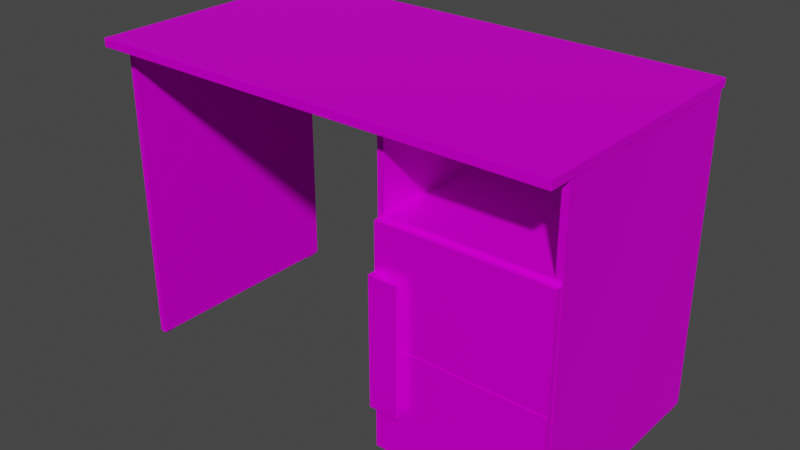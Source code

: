 # Source: bedroom_desk.blend  (saved by Blender 3.6.11; exported with 4.5.12 LTS)
import bpy
from mathutils import Matrix  # noqa: F401  (used for matrix-valued properties, if any)

bpy.ops.wm.read_factory_settings(use_empty=True)
scene = bpy.context.scene
scene.name = 'Scene'

# ---- collections
col_collection = bpy.data.collections.new('Collection'); scene.collection.children.link(col_collection)

# ---- images (referenced by path relative to the original .blend; pixels are not part of the script)
import os
ASSET_DIR = os.environ.get("B2B_ASSET_DIR", "")  # directory of the original .blend (textures are referenced by path, not embedded)
HERE = os.path.dirname(os.path.abspath(__file__))  # packed textures are extracted next to this script under _unpacked/

def load_image(name, relpath, width, height, colorspace="sRGB"):
    """Load a texture the original file referenced (path relative to the .blend, or extracted next to this script)."""
    p = next((c for c in (os.path.join(HERE, relpath), os.path.join(ASSET_DIR, relpath)) if relpath and os.path.exists(c)), "")
    if p:
        img = bpy.data.images.load(p, check_existing=True)
        img.name = name
    else:  # same state as the original file: an image datablock whose file is absent (Cycles renders it pink)
        img = bpy.data.images.new(name, width, height)
        img.source = "FILE"
        img.filepath = "//" + (relpath or name)
    img.colorspace_settings.name = colorspace
    return img
img_bedroom_desk_metallic_png = load_image('bedroom_desk_Metallic.png', 'textures/1k/bedroom_desk_Metallic.png', 1024, 1024, 'sRGB')
img_bedroom_desk_roughness_png = load_image('bedroom_desk_Roughness.png', 'textures/1k/bedroom_desk_Roughness.png', 1024, 1024, 'sRGB')
img_bedroom_desk_mixed_ao_png = load_image('bedroom_desk_Mixed_AO.png', 'textures/1k/bedroom_desk_Mixed_AO.png', 1024, 1024, 'sRGB')
img_bedroom_desk_base_color_png = load_image('bedroom_desk_Base_Color.png', 'textures/1k/bedroom_desk_Base_Color.png', 1024, 1024, 'sRGB')

# ---- materials (node trees are filled in below, after node groups)
mat_bedroom_desk = bpy.data.materials.new('bedroom_desk')
mat_bedroom_desk.use_transparent_shadow = False
mat_bedroom_desk.roughness = 0.25

# ---- material node trees
mat_bedroom_desk.use_nodes = True; mat_bedroom_desk.node_tree.nodes.clear()
_N = mat_bedroom_desk.node_tree.nodes; _L = mat_bedroom_desk.node_tree.links
n0 = _N.new('ShaderNodeOutputMaterial'); n0.name = 'Material Output'; n0.location = (300, 300)
n1 = _N.new('ShaderNodeBsdfPrincipled'); n1.name = 'Principled BSDF'; n1.location = (10, 300)
n1.distribution = 'GGX'
n1.subsurface_method = 'BURLEY'
n1.inputs[3].default_value = 1.45
n1.inputs[13].default_value = 0.0
n1.inputs[20].default_value = 0.0
n1.inputs[27].default_value = (0.0, 0.0, 0.0, 1.0)
n1.inputs[28].default_value = 1.0
n2 = _N.new('ShaderNodeTexImage'); n2.name = 'Image Texture.002'; n2.location = (-486, 152)
n2.image = img_bedroom_desk_metallic_png
n3 = _N.new('ShaderNodeTexImage'); n3.name = 'Image Texture.003'; n3.location = (-509, -151)
n3.image = img_bedroom_desk_roughness_png
n4 = _N.new('ShaderNodeTexImage'); n4.name = 'Image Texture'; n4.location = (-646, 729)
n4.image = img_bedroom_desk_mixed_ao_png
n5 = _N.new('ShaderNodeTexImage'); n5.name = 'Image Texture.001'; n5.location = (-600, 461)
n5.image = img_bedroom_desk_base_color_png
n6 = _N.new('ShaderNodeMix'); n6.name = 'Mix'; n6.location = (-252, 544)
n6.data_type = 'RGBA'
n6.blend_type = 'MULTIPLY'
_L.new(n1.outputs[0], n0.inputs[0])
_L.new(n4.outputs[0], n6.inputs[7])
_L.new(n5.outputs[0], n6.inputs[6])
_L.new(n6.outputs[2], n1.inputs[0])
_L.new(n2.outputs[0], n1.inputs[1])
_L.new(n3.outputs[0], n1.inputs[2])
n0.is_active_output = True

# ---- world
world_world = bpy.data.worlds.new('World'); scene.world = world_world
world_world.use_nodes = True; world_world.node_tree.nodes.clear()
_N = world_world.node_tree.nodes; _L = world_world.node_tree.links
n0 = _N.new('ShaderNodeOutputWorld'); n0.name = 'World Output'; n0.location = (300, 300)
n1 = _N.new('ShaderNodeBackground'); n1.name = 'Background'; n1.location = (10, 300)
n1.inputs[0].default_value = (0.05088, 0.05088, 0.05088, 1.0)
_L.new(n1.outputs[0], n0.inputs[0])
n0.is_active_output = True
world_world.color = (0.05088, 0.05088, 0.05088)
world_world.use_sun_shadow = False
world_world.sun_shadow_jitter_overblur = 0.0

# ---- meshes
me_plane_014 = bpy.data.meshes.new('Plane.014')
me_plane_014.from_pydata([(-0.5492, -0.0006388, 0.005), (-0.5492, -0.5306, 0.005), (-0.5492, -0.0006388, 0.73), (-0.5492, -0.5306, 0.73), (-0.5342, -0.0006388, 0.005), (-0.5342, -0.5306, 0.005), (-0.5342, -0.0006388, 0.73), (-0.5342, -0.5306, 0.73), (0.5331, -0.0006388, 0.005), (0.5331, -0.5306, 0.005), (0.5331, -0.0006388, 0.73), (0.5331, -0.5306, 0.73), (0.5481, -0.0006388, 0.005), (0.5481, -0.5306, 0.005), (0.5481, -0.0006388, 0.73), (0.5481, -0.5306, 0.73), (0.148, -0.0006388, 0.005), (0.148, -0.5306, 0.005), (0.148, -0.0006388, 0.73), (0.148, -0.5306, 0.73), (0.163, -0.0006388, 0.005), (0.163, -0.5306, 0.005), (0.163, -0.0006388, 0.73), (0.163, -0.5306, 0.73), (0.1631, -0.0005619, 0.5453), (0.1631, -0.5306, 0.5453), (0.5331, -0.0005619, 0.5453), (0.5331, -0.5306, 0.5453), (0.1631, -0.0005619, 0.5303), (0.1631, -0.5306, 0.5303), (0.5331, -0.0005619, 0.5303), (0.5331, -0.5306, 0.5303), (0.1525, -0.5466, 0.0222), (0.5475, -0.5466, 0.0222), (0.1525, -0.5466, 0.5372), (0.5475, -0.5466, 0.5372), (0.1525, -0.5316, 0.0222), (0.5475, -0.5316, 0.0222), (0.1525, -0.5316, 0.5372), (0.5475, -0.5316, 0.5372), (0.1525, -0.545, 0.2797), (0.5475, -0.545, 0.2797), (0.1525, -0.5316, 0.2797), (0.5475, -0.5316, 0.2797), (0.5475, -0.5466, 0.2817), (0.5475, -0.5316, 0.2817), (0.1525, -0.5466, 0.2817), (0.1525, -0.5316, 0.2817), (0.1525, -0.5466, 0.2775), (0.1525, -0.5316, 0.2775), (0.5475, -0.5466, 0.2775), (0.5475, -0.5316, 0.2775), (0.1631, -0.0005619, 0.02925), (0.1631, -0.5306, 0.02925), (0.5331, -0.0005619, 0.02925), (0.5331, -0.5306, 0.02925), (0.1631, -0.0005619, 0.01425), (0.1631, -0.5306, 0.01425), (0.5331, -0.0005619, 0.01425), (0.5331, -0.5306, 0.01425), (0.1528, -0.5466, 0.1305), (0.1756, -0.5466, 0.1305), (0.1528, -0.5466, 0.4305), (0.1756, -0.5466, 0.4305), (0.1756, -0.5487, 0.1305), (0.1896, -0.5601, 0.1305), (0.176, -0.5516, 0.1305), (0.1774, -0.5544, 0.1305), (0.1797, -0.5567, 0.1305), (0.1826, -0.5585, 0.1305), (0.1859, -0.5597, 0.1305), (0.1896, -0.5601, 0.4305), (0.1756, -0.5487, 0.4305), (0.1859, -0.5597, 0.4305), (0.1826, -0.5585, 0.4305), (0.1797, -0.5567, 0.4305), (0.1774, -0.5544, 0.4305), (0.176, -0.5516, 0.4305), (0.17, -0.5666, 0.1305), (0.17, -0.5666, 0.4305), (0.1704, -0.5466, 0.1305), (0.1704, -0.5466, 0.4305), (0.1892, -0.5666, 0.1305), (0.1892, -0.5666, 0.4305), (0.1528, -0.5632, 0.1305), (0.1528, -0.5632, 0.4305), (0.1701, -0.5632, 0.4305), (0.1701, -0.5632, 0.1305), (0.2228, -0.5634, 0.1305), (0.2228, -0.5634, 0.4305), (0.1894, -0.5634, 0.4305), (0.1894, -0.5634, 0.1305), (-0.5494, 0.01134, 0.749), (-0.5504, 0.01034, 0.749), (-0.5494, 0.01034, 0.75), (-0.5501, 0.01105, 0.749), (-0.5499, 0.01092, 0.7496), (-0.5501, 0.01034, 0.7497), (-0.5494, 0.01105, 0.7497), (-0.5504, -0.5877, 0.749), (-0.5494, -0.5887, 0.749), (-0.5494, -0.5877, 0.75), (-0.5501, -0.5884, 0.749), (-0.5499, -0.5882, 0.7496), (-0.5494, -0.5884, 0.7497), (-0.5501, -0.5877, 0.7497), (0.5486, 0.01134, 0.749), (0.5486, 0.01034, 0.75), (0.5496, 0.01034, 0.749), (0.5486, 0.01105, 0.7497), (0.5492, 0.01092, 0.7496), (0.5493, 0.01034, 0.7497), (0.5493, 0.01105, 0.749), (0.5486, -0.5887, 0.749), (0.5496, -0.5877, 0.749), (0.5486, -0.5877, 0.75), (0.5493, -0.5884, 0.749), (0.5492, -0.5882, 0.7496), (0.5493, -0.5877, 0.7497), (0.5486, -0.5884, 0.7497), (-0.5494, 0.01134, 0.731), (-0.5494, 0.01034, 0.73), (-0.5504, 0.01034, 0.731), (-0.5494, 0.01105, 0.7303), (-0.5499, 0.01092, 0.7304), (-0.5501, 0.01034, 0.7303), (-0.5501, 0.01105, 0.731), (-0.5504, -0.5877, 0.731), (-0.5494, -0.5877, 0.73), (-0.5494, -0.5887, 0.731), (-0.5501, -0.5877, 0.7303), (-0.5499, -0.5882, 0.7304), (-0.5494, -0.5884, 0.7303), (-0.5501, -0.5884, 0.731), (0.5486, 0.01134, 0.731), (0.5496, 0.01034, 0.731), (0.5486, 0.01034, 0.73), (0.5493, 0.01105, 0.731), (0.5492, 0.01092, 0.7304), (0.5493, 0.01034, 0.7303), (0.5486, 0.01105, 0.7303), (0.5486, -0.5887, 0.731), (0.5486, -0.5877, 0.73), (0.5496, -0.5877, 0.731), (0.5486, -0.5884, 0.7303), (0.5492, -0.5882, 0.7304), (0.5493, -0.5877, 0.7303), (0.5493, -0.5884, 0.731), (0.5331, -0.00734, 0.02925), (0.5331, -0.00734, 0.5303), (0.1631, -0.00734, 0.5303), (0.1538, -0.5666, 0.1305), (0.1528, -0.5656, 0.1305), (0.1531, -0.5663, 0.1305), (0.1528, -0.5656, 0.4305), (0.1538, -0.5666, 0.4305), (0.1531, -0.5663, 0.4305), (0.5365, -0.4978, 0.004), (0.5355, -0.4988, 0.004), (0.5365, -0.4988, 0.005), (0.5358, -0.4981, 0.004), (0.5359, -0.4982, 0.004577), (0.5358, -0.4988, 0.004707), (0.5365, -0.4981, 0.004707), (0.5355, -0.5218, 0.004), (0.5365, -0.5228, 0.004), (0.5365, -0.5218, 0.005), (0.5358, -0.5225, 0.004), (0.5359, -0.5223, 0.004577), (0.5365, -0.5225, 0.004707), (0.5358, -0.5218, 0.004707), (0.5445, -0.4978, 0.004), (0.5445, -0.4988, 0.005), (0.5455, -0.4988, 0.004), (0.5445, -0.4981, 0.004707), (0.5451, -0.4982, 0.004577), (0.5452, -0.4988, 0.004707), (0.5452, -0.4981, 0.004), (0.5445, -0.5228, 0.004), (0.5455, -0.5218, 0.004), (0.5445, -0.5218, 0.005), (0.5452, -0.5225, 0.004), (0.5451, -0.5223, 0.004577), (0.5452, -0.5218, 0.004707), (0.5445, -0.5225, 0.004707), (0.5365, -0.4978, 0.001), (0.5365, -0.4988, 0.0), (0.5355, -0.4988, 0.001), (0.5365, -0.4981, 0.0002929), (0.5359, -0.4982, 0.0004226), (0.5358, -0.4988, 0.0002929), (0.5358, -0.4981, 0.001), (0.5355, -0.5218, 0.001), (0.5365, -0.5218, 5.96e-09), (0.5365, -0.5228, 0.001), (0.5358, -0.5218, 0.0002929), (0.5359, -0.5223, 0.0004227), (0.5365, -0.5225, 0.0002929), (0.5358, -0.5225, 0.001), (0.5445, -0.4978, 0.001), (0.5455, -0.4988, 0.001), (0.5445, -0.4988, 2.384e-09), (0.5452, -0.4981, 0.001), (0.5451, -0.4982, 0.0004227), (0.5452, -0.4988, 0.0002929), (0.5445, -0.4981, 0.0002929), (0.5445, -0.5228, 0.001), (0.5445, -0.5218, 5.126e-08), (0.5455, -0.5218, 0.001), (0.5445, -0.5225, 0.0002929), (0.5451, -0.5223, 0.0004227), (0.5452, -0.5218, 0.0002929), (0.5452, -0.5225, 0.001), (0.5375, -0.01691, 0.004), (0.5365, -0.01791, 0.004), (0.5375, -0.01791, 0.005), (0.5368, -0.01721, 0.004), (0.5369, -0.01734, 0.004577), (0.5368, -0.01791, 0.004707), (0.5375, -0.01721, 0.004707), (0.5365, -0.04091, 0.004), (0.5375, -0.04191, 0.004), (0.5375, -0.04091, 0.005), (0.5368, -0.04162, 0.004), (0.5369, -0.04149, 0.004577), (0.5375, -0.04162, 0.004707), (0.5368, -0.04091, 0.004707), (0.5455, -0.01691, 0.004), (0.5455, -0.01791, 0.005), (0.5465, -0.01791, 0.004), (0.5455, -0.01721, 0.004707), (0.5461, -0.01734, 0.004577), (0.5462, -0.01791, 0.004707), (0.5462, -0.01721, 0.004), (0.5455, -0.04191, 0.004), (0.5465, -0.04091, 0.004), (0.5455, -0.04091, 0.005), (0.5462, -0.04162, 0.004), (0.5461, -0.04149, 0.004577), (0.5462, -0.04091, 0.004707), (0.5455, -0.04162, 0.004707), (0.5375, -0.01691, 0.001), (0.5375, -0.01791, 0.0), (0.5365, -0.01791, 0.001), (0.5375, -0.01721, 0.0002929), (0.5369, -0.01734, 0.0004226), (0.5368, -0.01791, 0.0002929), (0.5368, -0.01721, 0.001), (0.5365, -0.04091, 0.001), (0.5375, -0.04091, 5.96e-09), (0.5375, -0.04191, 0.001), (0.5368, -0.04091, 0.0002929), (0.5369, -0.04149, 0.0004227), (0.5375, -0.04162, 0.0002929), (0.5368, -0.04162, 0.001), (0.5455, -0.01691, 0.001), (0.5465, -0.01791, 0.001), (0.5455, -0.01791, 2.384e-09), (0.5462, -0.01721, 0.001), (0.5461, -0.01734, 0.0004227), (0.5462, -0.01791, 0.0002929), (0.5455, -0.01721, 0.0002929), (0.5455, -0.04191, 0.001), (0.5455, -0.04091, 5.126e-08), (0.5465, -0.04091, 0.001), (0.5455, -0.04162, 0.0002929), (0.5461, -0.04149, 0.0004227), (0.5462, -0.04091, 0.0002929), (0.5462, -0.04162, 0.001), (0.1524, -0.01691, 0.004), (0.1514, -0.01791, 0.004), (0.1524, -0.01791, 0.005), (0.1516, -0.01721, 0.004), (0.1518, -0.01734, 0.004577), (0.1516, -0.01791, 0.004707), (0.1524, -0.01721, 0.004707), (0.1514, -0.04091, 0.004), (0.1524, -0.04191, 0.004), (0.1524, -0.04091, 0.005), (0.1516, -0.04162, 0.004), (0.1518, -0.04149, 0.004577), (0.1524, -0.04162, 0.004707), (0.1516, -0.04091, 0.004707), (0.1604, -0.01691, 0.004), (0.1604, -0.01791, 0.005), (0.1614, -0.01791, 0.004), (0.1604, -0.01721, 0.004707), (0.1609, -0.01734, 0.004577), (0.1611, -0.01791, 0.004707), (0.1611, -0.01721, 0.004), (0.1604, -0.04191, 0.004), (0.1614, -0.04091, 0.004), (0.1604, -0.04091, 0.005), (0.1611, -0.04162, 0.004), (0.1609, -0.04149, 0.004577), (0.1611, -0.04091, 0.004707), (0.1604, -0.04162, 0.004707), (0.1524, -0.01691, 0.001), (0.1524, -0.01791, 0.0), (0.1514, -0.01791, 0.001), (0.1524, -0.01721, 0.0002929), (0.1518, -0.01734, 0.0004226), (0.1516, -0.01791, 0.0002929), (0.1516, -0.01721, 0.001), (0.1514, -0.04091, 0.001), (0.1524, -0.04091, 5.96e-09), (0.1524, -0.04191, 0.001), (0.1516, -0.04091, 0.0002929), (0.1518, -0.04149, 0.0004227), (0.1524, -0.04162, 0.0002929), (0.1516, -0.04162, 0.001), (0.1604, -0.01691, 0.001), (0.1614, -0.01791, 0.001), (0.1604, -0.01791, 2.384e-09), (0.1611, -0.01721, 0.001), (0.1609, -0.01734, 0.0004227), (0.1611, -0.01791, 0.0002929), (0.1604, -0.01721, 0.0002929), (0.1604, -0.04191, 0.001), (0.1604, -0.04091, 5.126e-08), (0.1614, -0.04091, 0.001), (0.1604, -0.04162, 0.0002929), (0.1609, -0.04149, 0.0004227), (0.1611, -0.04091, 0.0002929), (0.1611, -0.04162, 0.001), (0.1516, -0.4984, 0.004), (0.1506, -0.4994, 0.004), (0.1516, -0.4994, 0.005), (0.1509, -0.4987, 0.004), (0.1511, -0.4988, 0.004577), (0.1509, -0.4994, 0.004707), (0.1516, -0.4987, 0.004707), (0.1506, -0.5224, 0.004), (0.1516, -0.5234, 0.004), (0.1516, -0.5224, 0.005), (0.1509, -0.5231, 0.004), (0.1511, -0.523, 0.004577), (0.1516, -0.5231, 0.004707), (0.1509, -0.5224, 0.004707), (0.1596, -0.4984, 0.004), (0.1596, -0.4994, 0.005), (0.1606, -0.4994, 0.004), (0.1596, -0.4987, 0.004707), (0.1602, -0.4988, 0.004577), (0.1603, -0.4994, 0.004707), (0.1603, -0.4987, 0.004), (0.1596, -0.5234, 0.004), (0.1606, -0.5224, 0.004), (0.1596, -0.5224, 0.005), (0.1603, -0.5231, 0.004), (0.1602, -0.523, 0.004577), (0.1603, -0.5224, 0.004707), (0.1596, -0.5231, 0.004707), (0.1516, -0.4984, 0.001), (0.1516, -0.4994, 0.0), (0.1506, -0.4994, 0.001), (0.1516, -0.4987, 0.0002929), (0.1511, -0.4988, 0.0004226), (0.1509, -0.4994, 0.0002929), (0.1509, -0.4987, 0.001), (0.1506, -0.5224, 0.001), (0.1516, -0.5224, 5.96e-09), (0.1516, -0.5234, 0.001), (0.1509, -0.5224, 0.0002929), (0.1511, -0.523, 0.0004227), (0.1516, -0.5231, 0.0002929), (0.1509, -0.5231, 0.001), (0.1596, -0.4984, 0.001), (0.1606, -0.4994, 0.001), (0.1596, -0.4994, 2.384e-09), (0.1603, -0.4987, 0.001), (0.1602, -0.4988, 0.0004227), (0.1603, -0.4994, 0.0002929), (0.1596, -0.4987, 0.0002929), (0.1596, -0.5234, 0.001), (0.1596, -0.5224, 5.126e-08), (0.1606, -0.5224, 0.001), (0.1596, -0.5231, 0.0002929), (0.1602, -0.523, 0.0004227), (0.1603, -0.5224, 0.0002929), (0.1603, -0.5231, 0.001), (-0.5462, -0.5001, 0.004), (-0.5472, -0.5011, 0.004), (-0.5462, -0.5011, 0.005), (-0.5469, -0.5004, 0.004), (-0.5468, -0.5005, 0.004577), (-0.5469, -0.5011, 0.004707), (-0.5462, -0.5004, 0.004707), (-0.5472, -0.5241, 0.004), (-0.5462, -0.5251, 0.004), (-0.5462, -0.5241, 0.005), (-0.5469, -0.5248, 0.004), (-0.5468, -0.5247, 0.004577), (-0.5462, -0.5248, 0.004707), (-0.5469, -0.5241, 0.004707), (-0.5382, -0.5001, 0.004), (-0.5382, -0.5011, 0.005), (-0.5372, -0.5011, 0.004), (-0.5382, -0.5004, 0.004707), (-0.5376, -0.5005, 0.004577), (-0.5375, -0.5011, 0.004707), (-0.5375, -0.5004, 0.004), (-0.5382, -0.5251, 0.004), (-0.5372, -0.5241, 0.004), (-0.5382, -0.5241, 0.005), (-0.5375, -0.5248, 0.004), (-0.5376, -0.5247, 0.004577), (-0.5375, -0.5241, 0.004707), (-0.5382, -0.5248, 0.004707), (-0.5462, -0.5001, 0.0009999), (-0.5462, -0.5011, -5.96e-08), (-0.5472, -0.5011, 0.0009999), (-0.5462, -0.5004, 0.0002928), (-0.5468, -0.5005, 0.0004226), (-0.5469, -0.5011, 0.0002928), (-0.5469, -0.5004, 0.0009999), (-0.5472, -0.5241, 0.0009999), (-0.5462, -0.5241, -5.364e-08), (-0.5462, -0.5251, 0.0009999), (-0.5469, -0.5241, 0.0002928), (-0.5468, -0.5247, 0.0004226), (-0.5462, -0.5248, 0.0002928), (-0.5469, -0.5248, 0.0009999), (-0.5382, -0.5001, 0.0009999), (-0.5372, -0.5011, 0.0009999), (-0.5382, -0.5011, -5.722e-08), (-0.5375, -0.5004, 0.0009999), (-0.5376, -0.5005, 0.0004226), (-0.5375, -0.5011, 0.0002928), (-0.5382, -0.5004, 0.0002928), (-0.5382, -0.5251, 0.001), (-0.5382, -0.5241, -8.345e-09), (-0.5372, -0.5241, 0.001), (-0.5382, -0.5248, 0.0002929), (-0.5376, -0.5247, 0.0004226), (-0.5375, -0.5241, 0.0002929), (-0.5375, -0.5248, 0.001), (-0.5455, -0.01182, 0.004), (-0.5465, -0.01282, 0.004), (-0.5455, -0.01282, 0.005), (-0.5462, -0.01211, 0.004), (-0.5461, -0.01224, 0.004577), (-0.5462, -0.01282, 0.004707), (-0.5455, -0.01211, 0.004707), (-0.5465, -0.03582, 0.004), (-0.5455, -0.03682, 0.004), (-0.5455, -0.03582, 0.005), (-0.5462, -0.03653, 0.004), (-0.5461, -0.0364, 0.004577), (-0.5455, -0.03653, 0.004707), (-0.5462, -0.03582, 0.004707), (-0.5375, -0.01182, 0.004), (-0.5375, -0.01282, 0.005), (-0.5365, -0.01282, 0.004), (-0.5375, -0.01211, 0.004707), (-0.5369, -0.01224, 0.004577), (-0.5368, -0.01282, 0.004707), (-0.5368, -0.01211, 0.004), (-0.5375, -0.03682, 0.004), (-0.5365, -0.03582, 0.004), (-0.5375, -0.03582, 0.005), (-0.5368, -0.03653, 0.004), (-0.5369, -0.0364, 0.004577), (-0.5368, -0.03582, 0.004707), (-0.5375, -0.03653, 0.004707), (-0.5455, -0.01182, 0.001), (-0.5455, -0.01282, 0.0), (-0.5465, -0.01282, 0.001), (-0.5455, -0.01211, 0.0002929), (-0.5461, -0.01224, 0.0004226), (-0.5462, -0.01282, 0.0002929), (-0.5462, -0.01211, 0.001), (-0.5465, -0.03582, 0.001), (-0.5455, -0.03582, 5.96e-09), (-0.5455, -0.03682, 0.001), (-0.5462, -0.03582, 0.0002929), (-0.5461, -0.0364, 0.0004227), (-0.5455, -0.03653, 0.0002929), (-0.5462, -0.03653, 0.001), (-0.5375, -0.01182, 0.001), (-0.5365, -0.01282, 0.001), (-0.5375, -0.01282, 2.384e-09), (-0.5368, -0.01211, 0.001), (-0.5369, -0.01224, 0.0004227), (-0.5368, -0.01282, 0.0002929), (-0.5375, -0.01211, 0.0002929), (-0.5375, -0.03682, 0.001), (-0.5375, -0.03582, 5.126e-08), (-0.5365, -0.03582, 0.001), (-0.5375, -0.03653, 0.0002929), (-0.5369, -0.0364, 0.0004227), (-0.5368, -0.03582, 0.0002929), (-0.5368, -0.03653, 0.001), (0.2228, -0.5656, 0.1305), (0.2218, -0.5666, 0.1305), (0.2225, -0.5663, 0.1305), (0.2218, -0.5601, 0.1305), (0.2228, -0.5611, 0.1305), (0.2225, -0.5603, 0.1305), (0.2218, -0.5666, 0.4305), (0.2228, -0.5656, 0.4305), (0.2225, -0.5663, 0.4305), (0.2228, -0.5611, 0.4305), (0.2218, -0.5601, 0.4305), (0.2225, -0.5603, 0.4305), (0.1631, -0.00734, 0.02925)], [], [(93, 122, 127, 99), (121, 136, 142, 128), (100, 129, 141, 113), (114, 143, 135, 108), (94, 101, 115, 107), (0, 1, 3, 2), (4, 6, 7, 5), (3, 7, 6, 2), (0, 4, 5, 1), (1, 5, 7, 3), (2, 6, 4, 0), (8, 9, 11, 10), (12, 14, 15, 13), (11, 15, 14, 10), (8, 12, 13, 9), (9, 13, 15, 11), (10, 14, 12, 8), (16, 17, 19, 18), (20, 22, 23, 21), (19, 23, 22, 18), (16, 20, 21, 17), (17, 21, 23, 19), (18, 22, 20, 16), (24, 25, 27, 26), (28, 30, 31, 29), (27, 31, 30, 26), (24, 28, 29, 25), (25, 29, 31, 27), (26, 30, 28, 24), (46, 44, 35, 34), (47, 38, 39, 45), (35, 39, 38, 34), (32, 36, 37, 33), (44, 45, 39, 35), (48, 49, 36, 32), (46, 47, 42, 40), (50, 51, 43, 41), (49, 42, 43, 51), (48, 50, 41, 40), (34, 38, 47, 46), (41, 43, 45, 44), (42, 47, 45, 43), (40, 41, 44, 46), (32, 33, 50, 48), (36, 49, 51, 37), (33, 37, 51, 50), (40, 42, 49, 48), (158, 187, 192, 164), (227, 255, 241, 213), (186, 201, 207, 193), (165, 194, 206, 178), (179, 208, 200, 173), (159, 166, 180, 172), (214, 243, 248, 220), (283, 311, 297, 269), (242, 257, 263, 249), (221, 250, 262, 234), (235, 264, 256, 229), (215, 222, 236, 228), (270, 299, 304, 276), (339, 367, 353, 325), (298, 313, 319, 305), (277, 306, 318, 290), (291, 320, 312, 285), (271, 278, 292, 284), (326, 355, 360, 332), (395, 423, 409, 381), (354, 369, 375, 361), (333, 362, 374, 346), (347, 376, 368, 341), (327, 334, 348, 340), (382, 411, 416, 388), (451, 479, 465, 437), (410, 425, 431, 417), (389, 418, 430, 402), (403, 432, 424, 397), (383, 390, 404, 396), (438, 467, 472, 444), (466, 481, 487, 473), (445, 474, 486, 458), (459, 488, 480, 453), (439, 446, 460, 452), (52, 53, 55, 54), (56, 58, 59, 57), (55, 59, 58, 54), (52, 56, 57, 53), (53, 57, 59, 55), (54, 58, 56, 52), (86, 85, 154), (90, 83, 499, 501), (86, 81, 62, 85), (496, 65, 71, 503), (84, 85, 62, 60), (80, 60, 62, 81), (71, 65, 70, 73), (73, 70, 69, 74), (74, 69, 68, 75), (75, 68, 67, 76), (76, 67, 66, 77), (77, 66, 64, 72), (64, 61, 63, 72), (87, 78, 151, 153), (82, 83, 79, 78), (61, 80, 81, 63), (90, 86, 79, 83), (88, 497, 502, 89), (493, 88, 89, 500), (504, 503, 71, 90), (87, 91, 82, 78), (78, 79, 155, 151), (80, 87, 84, 60), (89, 90, 501, 500), (494, 499, 83, 82), (91, 65, 496, 498), (69, 70, 87), (64, 66, 87), (77, 72, 86), (74, 75, 86), (75, 76, 86), (72, 63, 81, 86), (71, 73, 86, 90), (66, 67, 87), (76, 77, 86), (70, 65, 91, 87), (67, 68, 87), (68, 69, 87), (61, 64, 87, 80), (73, 74, 86), (92, 95, 96, 98), (93, 97, 96, 95), (94, 98, 96, 97), (99, 102, 103, 105), (100, 104, 103, 102), (101, 105, 103, 104), (106, 109, 110, 112), (107, 111, 110, 109), (108, 112, 110, 111), (113, 116, 117, 119), (114, 118, 117, 116), (115, 119, 117, 118), (120, 123, 124, 126), (121, 125, 124, 123), (122, 126, 124, 125), (127, 130, 131, 133), (128, 132, 131, 130), (129, 133, 131, 132), (134, 137, 138, 140), (135, 139, 138, 137), (136, 140, 138, 139), (141, 144, 145, 147), (142, 146, 145, 144), (143, 147, 145, 146), (505, 150, 149, 148), (106, 92, 98, 109), (109, 98, 94, 107), (93, 99, 105, 97), (97, 105, 101, 94), (100, 113, 119, 104), (104, 119, 115, 101), (114, 108, 111, 118), (118, 111, 107, 115), (136, 121, 123, 140), (140, 123, 120, 134), (121, 128, 130, 125), (125, 130, 127, 122), (128, 142, 144, 132), (132, 144, 141, 129), (142, 136, 139, 146), (146, 139, 135, 143), (108, 135, 137, 112), (112, 137, 134, 106), (143, 114, 116, 147), (147, 116, 113, 141), (99, 127, 133, 102), (102, 133, 129, 100), (122, 93, 95, 126), (126, 95, 92, 120), (106, 134, 120, 92), (154, 152, 153, 156), (156, 153, 151, 155), (152, 154, 85, 84), (79, 86, 156, 155), (156, 86, 154), (87, 153, 152), (84, 87, 152), (157, 160, 161, 163), (158, 162, 161, 160), (159, 163, 161, 162), (164, 167, 168, 170), (165, 169, 168, 167), (166, 170, 168, 169), (171, 174, 175, 177), (172, 176, 175, 174), (173, 177, 175, 176), (178, 181, 182, 184), (179, 183, 182, 181), (180, 184, 182, 183), (185, 188, 189, 191), (186, 190, 189, 188), (187, 191, 189, 190), (192, 195, 196, 198), (193, 197, 196, 195), (194, 198, 196, 197), (199, 202, 203, 205), (200, 204, 203, 202), (201, 205, 203, 204), (206, 209, 210, 212), (207, 211, 210, 209), (208, 212, 210, 211), (213, 216, 217, 219), (214, 218, 217, 216), (215, 219, 217, 218), (220, 223, 224, 226), (221, 225, 224, 223), (222, 226, 224, 225), (227, 230, 231, 233), (228, 232, 231, 230), (229, 233, 231, 232), (234, 237, 238, 240), (235, 239, 238, 237), (236, 240, 238, 239), (241, 244, 245, 247), (242, 246, 245, 244), (243, 247, 245, 246), (248, 251, 252, 254), (249, 253, 252, 251), (250, 254, 252, 253), (255, 258, 259, 261), (256, 260, 259, 258), (257, 261, 259, 260), (262, 265, 266, 268), (263, 267, 266, 265), (264, 268, 266, 267), (269, 272, 273, 275), (270, 274, 273, 272), (271, 275, 273, 274), (276, 279, 280, 282), (277, 281, 280, 279), (278, 282, 280, 281), (283, 286, 287, 289), (284, 288, 287, 286), (285, 289, 287, 288), (290, 293, 294, 296), (291, 295, 294, 293), (292, 296, 294, 295), (297, 300, 301, 303), (298, 302, 301, 300), (299, 303, 301, 302), (304, 307, 308, 310), (305, 309, 308, 307), (306, 310, 308, 309), (311, 314, 315, 317), (312, 316, 315, 314), (313, 317, 315, 316), (318, 321, 322, 324), (319, 323, 322, 321), (320, 324, 322, 323), (325, 328, 329, 331), (326, 330, 329, 328), (327, 331, 329, 330), (332, 335, 336, 338), (333, 337, 336, 335), (334, 338, 336, 337), (339, 342, 343, 345), (340, 344, 343, 342), (341, 345, 343, 344), (346, 349, 350, 352), (347, 351, 350, 349), (348, 352, 350, 351), (353, 356, 357, 359), (354, 358, 357, 356), (355, 359, 357, 358), (360, 363, 364, 366), (361, 365, 364, 363), (362, 366, 364, 365), (367, 370, 371, 373), (368, 372, 371, 370), (369, 373, 371, 372), (374, 377, 378, 380), (375, 379, 378, 377), (376, 380, 378, 379), (381, 384, 385, 387), (382, 386, 385, 384), (383, 387, 385, 386), (388, 391, 392, 394), (389, 393, 392, 391), (390, 394, 392, 393), (395, 398, 399, 401), (396, 400, 399, 398), (397, 401, 399, 400), (402, 405, 406, 408), (403, 407, 406, 405), (404, 408, 406, 407), (409, 412, 413, 415), (410, 414, 413, 412), (411, 415, 413, 414), (416, 419, 420, 422), (417, 421, 420, 419), (418, 422, 420, 421), (423, 426, 427, 429), (424, 428, 427, 426), (425, 429, 427, 428), (430, 433, 434, 436), (431, 435, 434, 433), (432, 436, 434, 435), (437, 440, 441, 443), (438, 442, 441, 440), (439, 443, 441, 442), (444, 447, 448, 450), (445, 449, 448, 447), (446, 450, 448, 449), (451, 454, 455, 457), (452, 456, 455, 454), (453, 457, 455, 456), (458, 461, 462, 464), (459, 463, 462, 461), (460, 464, 462, 463), (465, 468, 469, 471), (466, 470, 469, 468), (467, 471, 469, 470), (472, 475, 476, 478), (473, 477, 476, 475), (474, 478, 476, 477), (479, 482, 483, 485), (480, 484, 483, 482), (481, 485, 483, 484), (486, 489, 490, 492), (487, 491, 490, 489), (488, 492, 490, 491), (171, 157, 163, 174), (174, 163, 159, 172), (158, 164, 170, 162), (162, 170, 166, 159), (165, 178, 184, 169), (169, 184, 180, 166), (179, 173, 176, 183), (183, 176, 172, 180), (201, 186, 188, 205), (205, 188, 185, 199), (186, 193, 195, 190), (190, 195, 192, 187), (193, 207, 209, 197), (197, 209, 206, 194), (207, 201, 204, 211), (211, 204, 200, 208), (173, 200, 202, 177), (177, 202, 199, 171), (208, 179, 181, 212), (212, 181, 178, 206), (164, 192, 198, 167), (167, 198, 194, 165), (187, 158, 160, 191), (191, 160, 157, 185), (227, 213, 219, 230), (230, 219, 215, 228), (214, 220, 226, 218), (218, 226, 222, 215), (221, 234, 240, 225), (225, 240, 236, 222), (235, 229, 232, 239), (239, 232, 228, 236), (257, 242, 244, 261), (261, 244, 241, 255), (242, 249, 251, 246), (246, 251, 248, 243), (249, 263, 265, 253), (253, 265, 262, 250), (263, 257, 260, 267), (267, 260, 256, 264), (229, 256, 258, 233), (233, 258, 255, 227), (264, 235, 237, 268), (268, 237, 234, 262), (220, 248, 254, 223), (223, 254, 250, 221), (243, 214, 216, 247), (247, 216, 213, 241), (283, 269, 275, 286), (286, 275, 271, 284), (270, 276, 282, 274), (274, 282, 278, 271), (277, 290, 296, 281), (281, 296, 292, 278), (291, 285, 288, 295), (295, 288, 284, 292), (313, 298, 300, 317), (317, 300, 297, 311), (298, 305, 307, 302), (302, 307, 304, 299), (305, 319, 321, 309), (309, 321, 318, 306), (319, 313, 316, 323), (323, 316, 312, 320), (285, 312, 314, 289), (289, 314, 311, 283), (320, 291, 293, 324), (324, 293, 290, 318), (276, 304, 310, 279), (279, 310, 306, 277), (299, 270, 272, 303), (303, 272, 269, 297), (339, 325, 331, 342), (342, 331, 327, 340), (326, 332, 338, 330), (330, 338, 334, 327), (333, 346, 352, 337), (337, 352, 348, 334), (347, 341, 344, 351), (351, 344, 340, 348), (369, 354, 356, 373), (373, 356, 353, 367), (354, 361, 363, 358), (358, 363, 360, 355), (361, 375, 377, 365), (365, 377, 374, 362), (375, 369, 372, 379), (379, 372, 368, 376), (341, 368, 370, 345), (345, 370, 367, 339), (376, 347, 349, 380), (380, 349, 346, 374), (332, 360, 366, 335), (335, 366, 362, 333), (355, 326, 328, 359), (359, 328, 325, 353), (395, 381, 387, 398), (398, 387, 383, 396), (382, 388, 394, 386), (386, 394, 390, 383), (389, 402, 408, 393), (393, 408, 404, 390), (403, 397, 400, 407), (407, 400, 396, 404), (425, 410, 412, 429), (429, 412, 409, 423), (410, 417, 419, 414), (414, 419, 416, 411), (417, 431, 433, 421), (421, 433, 430, 418), (431, 425, 428, 435), (435, 428, 424, 432), (397, 424, 426, 401), (401, 426, 423, 395), (432, 403, 405, 436), (436, 405, 402, 430), (388, 416, 422, 391), (391, 422, 418, 389), (411, 382, 384, 415), (415, 384, 381, 409), (451, 437, 443, 454), (454, 443, 439, 452), (438, 444, 450, 442), (442, 450, 446, 439), (445, 458, 464, 449), (449, 464, 460, 446), (459, 453, 456, 463), (463, 456, 452, 460), (481, 466, 468, 485), (485, 468, 465, 479), (466, 473, 475, 470), (470, 475, 472, 467), (473, 487, 489, 477), (477, 489, 486, 474), (487, 481, 484, 491), (491, 484, 480, 488), (453, 480, 482, 457), (457, 482, 479, 451), (488, 459, 461, 492), (492, 461, 458, 486), (444, 472, 478, 447), (447, 478, 474, 445), (467, 438, 440, 471), (471, 440, 437, 465), (171, 199, 185, 157), (493, 500, 501, 495), (495, 501, 499, 494), (496, 503, 504, 498), (498, 504, 502, 497), (91, 88, 493, 495), (502, 504, 90, 89), (82, 91, 495, 494), (88, 91, 498, 497)])
_uv = me_plane_014.uv_layers.new(name='UVMap')
_uv.uv.foreach_set('vector', [0.4583, 0.4183, 0.4583, 0.4246, 0.2474, 0.4246, 0.2474, 0.4183, 0.002572, 0.4112, 0.002572, 0.02387, 0.2135, 0.02387, 0.2135, 0.4112, 0.2338, 0.411, 0.227, 0.411, 0.227, 0.02376, 0.2338, 0.02376, 0.2472, 0.01628, 0.2472, 0.009935, 0.4582, 0.009934, 0.4582, 0.01628, 0.4582, 0.4109, 0.2473, 0.4109, 0.2473, 0.02365, 0.4582, 0.02365, 0.9206, 0.2827, 0.72, 0.2827, 0.72, 0.008251, 0.9206, 0.008251, 0.9206, 0.2884, 0.9206, 0.5629, 0.72, 0.5629, 0.72, 0.2884, 0.72, 0.008251, 0.72, 0.002573, 0.9206, 0.002572, 0.9206, 0.008251, 0.9206, 0.2827, 0.9206, 0.2884, 0.72, 0.2884, 0.72, 0.2827, 0.72, 0.2827, 0.7143, 0.2827, 0.7143, 0.008251, 0.72, 0.008251, 0.9206, 0.008251, 0.9263, 0.008251, 0.9263, 0.2827, 0.9206, 0.2827, 0.5028, 0.2827, 0.7035, 0.2827, 0.7035, 0.5572, 0.5028, 0.5572, 0.5028, 0.277, 0.5028, 0.002573, 0.7035, 0.002572, 0.7035, 0.277, 0.7035, 0.5572, 0.7035, 0.5629, 0.5028, 0.5629, 0.5028, 0.5572, 0.5028, 0.2827, 0.5028, 0.277, 0.7035, 0.277, 0.7035, 0.2827, 0.7092, 0.277, 0.7035, 0.277, 0.7035, 0.002572, 0.7092, 0.002572, 0.4972, 0.002573, 0.5028, 0.002573, 0.5028, 0.277, 0.4972, 0.277, 0.2089, 0.7116, 0.008251, 0.7116, 0.008251, 0.4371, 0.2089, 0.4371, 0.2089, 0.7173, 0.2089, 0.9917, 0.008251, 0.9917, 0.008251, 0.7173, 0.008251, 0.9974, 0.008251, 0.9917, 0.2089, 0.9917, 0.2089, 0.9974, 0.2089, 0.7116, 0.2089, 0.7173, 0.008251, 0.7173, 0.008251, 0.7116, 0.008251, 0.7116, 0.002572, 0.7116, 0.002572, 0.4371, 0.008251, 0.4371, 0.2089, 0.4371, 0.2146, 0.4371, 0.2146, 0.7116, 0.2089, 0.7116, 0.5028, 0.975, 0.5028, 0.7743, 0.6429, 0.7743, 0.6429, 0.975, 0.5028, 0.568, 0.6429, 0.568, 0.6429, 0.7686, 0.5028, 0.7686, 0.6429, 0.7743, 0.6486, 0.7743, 0.6486, 0.975, 0.6429, 0.975, 0.5028, 0.975, 0.4972, 0.975, 0.4972, 0.7743, 0.5028, 0.7743, 0.5028, 0.7743, 0.5028, 0.7686, 0.6429, 0.7686, 0.6429, 0.7743, 0.6429, 0.975, 0.6429, 0.9806, 0.5028, 0.9806, 0.5028, 0.975, 0.3737, 0.5387, 0.2253, 0.5387, 0.2253, 0.4428, 0.3737, 0.4428, 0.3736, 0.7465, 0.3736, 0.8424, 0.2253, 0.8424, 0.2253, 0.7465, 0.2253, 0.4428, 0.2253, 0.4371, 0.3737, 0.4371, 0.3737, 0.4428, 0.3737, 0.6398, 0.3737, 0.6454, 0.2254, 0.6454, 0.2254, 0.6398, 0.2253, 0.5387, 0.2197, 0.5387, 0.2197, 0.4428, 0.2253, 0.4428, 0.3737, 0.5439, 0.3793, 0.5439, 0.3793, 0.6398, 0.3737, 0.6398, 0.3737, 0.5387, 0.3793, 0.5387, 0.3793, 0.5395, 0.3743, 0.5395, 0.2254, 0.5439, 0.2198, 0.5439, 0.2198, 0.5431, 0.2248, 0.5431, 0.3737, 0.7413, 0.3737, 0.7439, 0.2254, 0.7439, 0.2254, 0.7413, 0.3737, 0.5439, 0.2254, 0.5439, 0.2254, 0.5413, 0.3737, 0.5413, 0.3737, 0.4428, 0.3793, 0.4428, 0.3793, 0.5387, 0.3737, 0.5387, 0.2247, 0.5395, 0.2197, 0.5395, 0.2197, 0.5387, 0.2253, 0.5387, 0.3737, 0.7439, 0.3736, 0.7465, 0.2253, 0.7465, 0.2254, 0.7439, 0.3737, 0.5413, 0.2254, 0.5413, 0.2253, 0.5387, 0.3737, 0.5387, 0.3737, 0.6398, 0.2254, 0.6398, 0.2254, 0.5439, 0.3737, 0.5439, 0.3737, 0.6454, 0.3737, 0.7413, 0.2254, 0.7413, 0.2254, 0.6454, 0.2254, 0.6398, 0.2198, 0.6398, 0.2198, 0.5439, 0.2254, 0.5439, 0.3743, 0.5431, 0.3793, 0.5431, 0.3793, 0.5439, 0.3737, 0.5439, 0.487, 0.5021, 0.4859, 0.5021, 0.4859, 0.4936, 0.487, 0.4936, 0.4747, 0.4667, 0.4747, 0.4679, 0.4715, 0.4677, 0.4717, 0.4665, 0.4853, 0.5021, 0.4822, 0.5021, 0.4822, 0.4936, 0.4853, 0.4936, 0.4876, 0.4931, 0.4874, 0.4919, 0.4905, 0.4917, 0.4906, 0.4929, 0.4805, 0.4936, 0.4816, 0.4936, 0.4816, 0.5021, 0.4805, 0.5022, 0.4876, 0.5021, 0.4876, 0.4937, 0.4906, 0.4935, 0.4906, 0.5023, 0.4712, 0.466, 0.47, 0.466, 0.47, 0.4575, 0.4712, 0.4575, 0.4747, 0.4848, 0.4747, 0.486, 0.4715, 0.4858, 0.4717, 0.4846, 0.4694, 0.466, 0.4664, 0.4659, 0.4664, 0.4574, 0.4695, 0.4575, 0.4717, 0.4569, 0.4716, 0.4558, 0.4747, 0.4556, 0.4747, 0.4567, 0.4647, 0.4574, 0.4658, 0.4574, 0.4658, 0.4659, 0.4646, 0.466, 0.4717, 0.4659, 0.4718, 0.4575, 0.4747, 0.4573, 0.4747, 0.4661, 0.4712, 0.484, 0.47, 0.484, 0.47, 0.4755, 0.4712, 0.4756, 0.4906, 0.4848, 0.4906, 0.486, 0.4874, 0.4858, 0.4876, 0.4846, 0.4694, 0.484, 0.4664, 0.484, 0.4664, 0.4755, 0.4695, 0.4755, 0.4717, 0.475, 0.4716, 0.4738, 0.4747, 0.4736, 0.4747, 0.4748, 0.4647, 0.4755, 0.4658, 0.4755, 0.4658, 0.484, 0.4646, 0.4841, 0.4717, 0.484, 0.4718, 0.4756, 0.4747, 0.4754, 0.4747, 0.4842, 0.487, 0.4841, 0.4859, 0.4841, 0.4859, 0.4756, 0.4871, 0.4756, 0.4747, 0.4486, 0.4747, 0.4498, 0.4716, 0.4496, 0.4717, 0.4484, 0.4853, 0.4841, 0.4822, 0.4841, 0.4822, 0.4755, 0.4853, 0.4756, 0.4876, 0.475, 0.4874, 0.4739, 0.4905, 0.4736, 0.4906, 0.4748, 0.4805, 0.4755, 0.4817, 0.4755, 0.4816, 0.4841, 0.4805, 0.4841, 0.4876, 0.484, 0.4876, 0.4756, 0.4906, 0.4754, 0.4906, 0.4842, 0.4712, 0.4479, 0.47, 0.4479, 0.4701, 0.4394, 0.4712, 0.4394, 0.4906, 0.4667, 0.4905, 0.4679, 0.4874, 0.4677, 0.4875, 0.4665, 0.4694, 0.4479, 0.4664, 0.4478, 0.4664, 0.4393, 0.4695, 0.4394, 0.4717, 0.4388, 0.4716, 0.4377, 0.4747, 0.4375, 0.4747, 0.4386, 0.4647, 0.4393, 0.4658, 0.4393, 0.4658, 0.4478, 0.4646, 0.4479, 0.4718, 0.4478, 0.4718, 0.4394, 0.4748, 0.4392, 0.4747, 0.448, 0.487, 0.466, 0.4859, 0.466, 0.4859, 0.4575, 0.487, 0.4575, 0.4853, 0.466, 0.4822, 0.4659, 0.4822, 0.4574, 0.4853, 0.4575, 0.4876, 0.4569, 0.4874, 0.4558, 0.4905, 0.4556, 0.4906, 0.4567, 0.4805, 0.4574, 0.4816, 0.4574, 0.4816, 0.4659, 0.4805, 0.466, 0.4876, 0.4659, 0.4876, 0.4575, 0.4906, 0.4573, 0.4906, 0.4661, 0.7995, 0.5737, 0.7995, 0.7743, 0.6594, 0.7743, 0.6594, 0.5737, 0.7995, 0.9806, 0.6594, 0.9806, 0.6594, 0.78, 0.7995, 0.78, 0.6594, 0.7743, 0.6537, 0.7743, 0.6537, 0.5737, 0.6594, 0.5737, 0.7995, 0.5737, 0.8052, 0.5737, 0.8052, 0.7743, 0.7995, 0.7743, 0.7995, 0.7743, 0.7995, 0.78, 0.6594, 0.78, 0.6594, 0.7743, 0.6594, 0.5737, 0.6594, 0.568, 0.7995, 0.568, 0.7995, 0.5737, 0.4429, 0.4427, 0.4487, 0.4427, 0.4487, 0.4435, 0.4365, 0.4427, 0.4366, 0.4438, 0.4256, 0.4438, 0.4253, 0.4437, 0.4429, 0.4427, 0.4428, 0.4371, 0.4487, 0.4372, 0.4487, 0.4427, 0.4151, 0.5442, 0.4044, 0.5442, 0.4044, 0.4439, 0.4151, 0.4439, 0.4536, 0.5441, 0.4536, 0.4438, 0.4592, 0.4438, 0.4592, 0.5441, 0.3904, 0.5442, 0.3845, 0.5442, 0.3845, 0.4439, 0.3904, 0.4439, 0.4044, 0.4439, 0.4044, 0.5442, 0.4026, 0.5442, 0.4026, 0.4439, 0.4026, 0.4439, 0.4026, 0.5442, 0.4009, 0.5442, 0.4009, 0.4439, 0.4009, 0.4439, 0.4009, 0.5442, 0.3991, 0.5442, 0.3991, 0.4439, 0.3991, 0.4439, 0.3991, 0.5442, 0.3974, 0.5442, 0.3974, 0.4439, 0.3974, 0.4439, 0.3974, 0.5442, 0.3956, 0.5442, 0.3956, 0.4439, 0.3956, 0.4439, 0.3956, 0.5442, 0.3939, 0.5442, 0.3939, 0.4439, 0.3939, 0.5442, 0.3921, 0.5442, 0.3921, 0.4439, 0.3939, 0.4439, 0.4429, 0.5453, 0.443, 0.5441, 0.4484, 0.5441, 0.4486, 0.5442, 0.4366, 0.5441, 0.4366, 0.4438, 0.443, 0.4438, 0.443, 0.5441, 0.3921, 0.5442, 0.3904, 0.5442, 0.3904, 0.4439, 0.3921, 0.4439, 0.4365, 0.4427, 0.4429, 0.4427, 0.443, 0.4438, 0.4366, 0.4438, 0.4204, 0.5441, 0.4186, 0.5441, 0.4186, 0.4439, 0.4204, 0.4439, 0.4221, 0.5441, 0.4204, 0.5441, 0.4204, 0.4439, 0.4221, 0.4439, 0.4253, 0.4417, 0.4257, 0.4415, 0.4364, 0.4416, 0.4365, 0.4427, 0.4429, 0.5453, 0.4365, 0.5452, 0.4366, 0.5441, 0.443, 0.5441, 0.443, 0.5441, 0.443, 0.4438, 0.4484, 0.4438, 0.4484, 0.5441, 0.4428, 0.5508, 0.4429, 0.5453, 0.4487, 0.5453, 0.4487, 0.5508, 0.4252, 0.4427, 0.4365, 0.4427, 0.4253, 0.4437, 0.4252, 0.4434, 0.4256, 0.5441, 0.4256, 0.4438, 0.4366, 0.4438, 0.4366, 0.5441, 0.4365, 0.5452, 0.4364, 0.5463, 0.4257, 0.5465, 0.4253, 0.5463, 0.4388, 0.5468, 0.4377, 0.5465, 0.4429, 0.5453, 0.4411, 0.5501, 0.441, 0.5492, 0.4429, 0.5453, 0.441, 0.4388, 0.4411, 0.4378, 0.4429, 0.4427, 0.4388, 0.4411, 0.4398, 0.4405, 0.4429, 0.4427, 0.4398, 0.4405, 0.4405, 0.4397, 0.4429, 0.4427, 0.4411, 0.4378, 0.4411, 0.4371, 0.4428, 0.4371, 0.4429, 0.4427, 0.4364, 0.4416, 0.4377, 0.4415, 0.4429, 0.4427, 0.4365, 0.4427, 0.441, 0.5492, 0.4405, 0.5482, 0.4429, 0.5453, 0.4405, 0.4397, 0.441, 0.4388, 0.4429, 0.4427, 0.4377, 0.5465, 0.4364, 0.5463, 0.4365, 0.5452, 0.4429, 0.5453, 0.4405, 0.5482, 0.4398, 0.5474, 0.4429, 0.5453, 0.4398, 0.5474, 0.4388, 0.5468, 0.4429, 0.5453, 0.4411, 0.5508, 0.4411, 0.5501, 0.4429, 0.5453, 0.4428, 0.5508, 0.4377, 0.4415, 0.4388, 0.4411, 0.4429, 0.4427, 0.4717, 0.4108, 0.4718, 0.4111, 0.4715, 0.4111, 0.4714, 0.4109, 0.4717, 0.4114, 0.4714, 0.4113, 0.4715, 0.4111, 0.4718, 0.4111, 0.4712, 0.4111, 0.4714, 0.4109, 0.4715, 0.4111, 0.4714, 0.4113, 0.2338, 0.4116, 0.2337, 0.4113, 0.234, 0.4113, 0.2341, 0.4115, 0.2338, 0.411, 0.2341, 0.4111, 0.234, 0.4113, 0.2337, 0.4113, 0.2343, 0.4113, 0.2341, 0.4115, 0.234, 0.4113, 0.2341, 0.4111, 0.4717, 0.02353, 0.4714, 0.02343, 0.4716, 0.02324, 0.4718, 0.02324, 0.4712, 0.02324, 0.4714, 0.02304, 0.4716, 0.02324, 0.4714, 0.02343, 0.4717, 0.02295, 0.4718, 0.02324, 0.4716, 0.02324, 0.4714, 0.02304, 0.2338, 0.02376, 0.2337, 0.02346, 0.234, 0.02346, 0.2341, 0.02366, 0.2338, 0.02316, 0.2341, 0.02326, 0.234, 0.02346, 0.2337, 0.02346, 0.2343, 0.02346, 0.2341, 0.02366, 0.234, 0.02346, 0.2341, 0.02326, 0.4785, 0.4108, 0.4788, 0.4109, 0.4787, 0.4111, 0.4785, 0.4111, 0.479, 0.4111, 0.4788, 0.4113, 0.4787, 0.4111, 0.4788, 0.4109, 0.4785, 0.4114, 0.4785, 0.4111, 0.4787, 0.4111, 0.4788, 0.4113, 0.227, 0.4116, 0.2267, 0.4115, 0.2268, 0.4113, 0.227, 0.4113, 0.2265, 0.4113, 0.2267, 0.4111, 0.2268, 0.4113, 0.2267, 0.4115, 0.227, 0.411, 0.227, 0.4113, 0.2268, 0.4113, 0.2267, 0.4111, 0.4785, 0.02354, 0.4785, 0.02325, 0.4787, 0.02325, 0.4788, 0.02344, 0.4785, 0.02295, 0.4788, 0.02305, 0.4787, 0.02325, 0.4785, 0.02325, 0.479, 0.02325, 0.4788, 0.02344, 0.4787, 0.02325, 0.4788, 0.02305, 0.227, 0.02376, 0.2267, 0.02366, 0.2268, 0.02347, 0.227, 0.02347, 0.2265, 0.02347, 0.2267, 0.02328, 0.2268, 0.02347, 0.2267, 0.02366, 0.227, 0.02318, 0.227, 0.02347, 0.2268, 0.02347, 0.2267, 0.02328, 0.9504, 0.7577, 0.9504, 0.568, 0.8103, 0.568, 0.8103, 0.7577, 0.4717, 0.02353, 0.4717, 0.4108, 0.465, 0.4109, 0.465, 0.02359, 0.465, 0.02359, 0.465, 0.4109, 0.4582, 0.4109, 0.4582, 0.02365, 0.4583, 0.4183, 0.2474, 0.4183, 0.2473, 0.4146, 0.4582, 0.4146, 0.4582, 0.4146, 0.2473, 0.4146, 0.2473, 0.4109, 0.4582, 0.4109, 0.2338, 0.411, 0.2338, 0.02376, 0.2405, 0.0237, 0.2405, 0.411, 0.2405, 0.411, 0.2405, 0.0237, 0.2473, 0.02365, 0.2473, 0.4109, 0.2472, 0.01628, 0.4582, 0.01628, 0.4582, 0.01996, 0.2473, 0.01996, 0.2473, 0.01996, 0.4582, 0.01996, 0.4582, 0.02365, 0.2473, 0.02365, 0.492, 0.02342, 0.492, 0.4107, 0.4853, 0.4108, 0.4853, 0.02348, 0.4853, 0.02348, 0.4853, 0.4108, 0.4785, 0.4108, 0.4785, 0.02354, 0.4583, 0.432, 0.2474, 0.432, 0.2474, 0.4283, 0.4583, 0.4283, 0.4583, 0.4283, 0.2474, 0.4283, 0.2474, 0.4246, 0.4583, 0.4246, 0.2135, 0.4112, 0.2135, 0.02387, 0.2203, 0.02381, 0.2203, 0.4111, 0.2203, 0.4111, 0.2203, 0.02381, 0.227, 0.02376, 0.227, 0.411, 0.2472, 0.002573, 0.4581, 0.002572, 0.4581, 0.006253, 0.2472, 0.006254, 0.2472, 0.006254, 0.4581, 0.006253, 0.4582, 0.009934, 0.2472, 0.009935, 0.4717, 0.02295, 0.4785, 0.02295, 0.4785, 0.02325, 0.4718, 0.02324, 0.4718, 0.02324, 0.4785, 0.02325, 0.4785, 0.02354, 0.4717, 0.02353, 0.227, 0.02318, 0.2338, 0.02316, 0.2337, 0.02346, 0.227, 0.02347, 0.227, 0.02347, 0.2337, 0.02346, 0.2338, 0.02376, 0.227, 0.02376, 0.2338, 0.4116, 0.227, 0.4116, 0.227, 0.4113, 0.2337, 0.4113, 0.2337, 0.4113, 0.227, 0.4113, 0.227, 0.411, 0.2338, 0.411, 0.4785, 0.4114, 0.4717, 0.4114, 0.4718, 0.4111, 0.4785, 0.4111, 0.4785, 0.4111, 0.4718, 0.4111, 0.4717, 0.4108, 0.4785, 0.4108, 0.4717, 0.02353, 0.4785, 0.02354, 0.4785, 0.4108, 0.4717, 0.4108, 0.4519, 0.4438, 0.4519, 0.5441, 0.4501, 0.5441, 0.4501, 0.4438, 0.4501, 0.4438, 0.4501, 0.5441, 0.4484, 0.5441, 0.4484, 0.4438, 0.4519, 0.5441, 0.4519, 0.4438, 0.4536, 0.4438, 0.4536, 0.5441, 0.443, 0.4438, 0.4429, 0.4427, 0.4486, 0.4437, 0.4484, 0.4438, 0.4486, 0.4437, 0.4429, 0.4427, 0.4487, 0.4435, 0.4429, 0.5453, 0.4486, 0.5442, 0.4487, 0.5445, 0.4487, 0.5453, 0.4429, 0.5453, 0.4487, 0.5445, 0.4875, 0.5027, 0.4872, 0.5026, 0.4873, 0.5024, 0.4876, 0.5024, 0.487, 0.5021, 0.4873, 0.5021, 0.4873, 0.5024, 0.4871, 0.5024, 0.4876, 0.5021, 0.4876, 0.5024, 0.4873, 0.5024, 0.4873, 0.5021, 0.487, 0.4936, 0.4871, 0.4933, 0.4873, 0.4934, 0.4873, 0.4937, 0.4876, 0.4931, 0.4876, 0.4934, 0.4873, 0.4934, 0.4872, 0.4932, 0.4876, 0.4937, 0.4873, 0.4937, 0.4873, 0.4934, 0.4876, 0.4934, 0.4905, 0.5029, 0.4906, 0.5026, 0.4908, 0.5026, 0.4909, 0.5028, 0.4906, 0.5023, 0.4909, 0.5023, 0.4908, 0.5026, 0.4906, 0.5026, 0.4805, 0.5022, 0.4805, 0.5025, 0.4802, 0.5024, 0.4802, 0.5022, 0.4906, 0.4929, 0.4909, 0.4929, 0.4908, 0.4932, 0.4906, 0.4932, 0.4805, 0.4936, 0.4802, 0.4935, 0.4802, 0.4933, 0.4805, 0.4933, 0.4906, 0.4935, 0.4906, 0.4932, 0.4908, 0.4932, 0.4909, 0.4934, 0.4874, 0.5039, 0.4874, 0.5042, 0.4871, 0.5041, 0.4871, 0.5039, 0.4853, 0.5021, 0.4856, 0.5021, 0.4856, 0.5024, 0.4853, 0.5024, 0.4859, 0.5021, 0.4858, 0.5024, 0.4856, 0.5024, 0.4856, 0.5021, 0.4859, 0.4936, 0.4856, 0.4936, 0.4856, 0.4934, 0.4858, 0.4933, 0.4853, 0.4936, 0.4853, 0.4933, 0.4856, 0.4934, 0.4856, 0.4936, 0.4874, 0.4919, 0.4871, 0.4919, 0.4871, 0.4917, 0.4874, 0.4916, 0.4905, 0.5041, 0.4908, 0.5041, 0.4908, 0.5043, 0.4905, 0.5044, 0.4816, 0.5021, 0.4819, 0.5021, 0.4819, 0.5024, 0.4817, 0.5024, 0.4822, 0.5021, 0.4822, 0.5024, 0.4819, 0.5024, 0.4819, 0.5021, 0.4905, 0.4917, 0.4905, 0.4914, 0.4908, 0.4914, 0.4908, 0.4917, 0.4822, 0.4936, 0.4819, 0.4936, 0.4819, 0.4934, 0.4822, 0.4933, 0.4816, 0.4936, 0.4817, 0.4933, 0.4819, 0.4934, 0.4819, 0.4936, 0.4717, 0.4665, 0.4714, 0.4664, 0.4715, 0.4662, 0.4717, 0.4662, 0.4712, 0.466, 0.4715, 0.4659, 0.4715, 0.4662, 0.4712, 0.4663, 0.4717, 0.4659, 0.4717, 0.4662, 0.4715, 0.4662, 0.4715, 0.4659, 0.4712, 0.4575, 0.4712, 0.4572, 0.4715, 0.4572, 0.4715, 0.4575, 0.4717, 0.4569, 0.4717, 0.4572, 0.4715, 0.4572, 0.4714, 0.457, 0.4718, 0.4575, 0.4715, 0.4575, 0.4715, 0.4572, 0.4717, 0.4572, 0.4747, 0.4667, 0.4747, 0.4664, 0.475, 0.4664, 0.475, 0.4667, 0.4747, 0.4661, 0.475, 0.4662, 0.475, 0.4664, 0.4747, 0.4664, 0.4646, 0.466, 0.4646, 0.4663, 0.4644, 0.4662, 0.4643, 0.466, 0.4747, 0.4567, 0.475, 0.4568, 0.475, 0.457, 0.4747, 0.457, 0.4647, 0.4574, 0.4644, 0.4573, 0.4644, 0.4571, 0.4647, 0.4571, 0.4747, 0.4573, 0.4747, 0.457, 0.475, 0.457, 0.475, 0.4573, 0.4715, 0.4677, 0.4715, 0.468, 0.4713, 0.4679, 0.4712, 0.4677, 0.4694, 0.466, 0.4697, 0.4659, 0.4697, 0.4662, 0.4695, 0.4663, 0.47, 0.466, 0.47, 0.4663, 0.4697, 0.4662, 0.4697, 0.4659, 0.47, 0.4575, 0.4697, 0.4575, 0.4698, 0.4572, 0.47, 0.4571, 0.4695, 0.4575, 0.4695, 0.4571, 0.4698, 0.4572, 0.4697, 0.4575, 0.4716, 0.4558, 0.4713, 0.4558, 0.4713, 0.4555, 0.4715, 0.4555, 0.4747, 0.4679, 0.475, 0.4679, 0.4749, 0.4682, 0.4747, 0.4682, 0.4658, 0.4659, 0.4661, 0.4659, 0.4661, 0.4662, 0.4658, 0.4662, 0.4664, 0.4659, 0.4663, 0.4662, 0.4661, 0.4662, 0.4661, 0.4659, 0.4747, 0.4556, 0.4747, 0.4552, 0.4749, 0.4553, 0.475, 0.4555, 0.4664, 0.4574, 0.4661, 0.4574, 0.4661, 0.4572, 0.4663, 0.4571, 0.4658, 0.4574, 0.4658, 0.4571, 0.4661, 0.4572, 0.4661, 0.4574, 0.4717, 0.4846, 0.4714, 0.4845, 0.4715, 0.4843, 0.4717, 0.4843, 0.4712, 0.484, 0.4715, 0.484, 0.4715, 0.4843, 0.4712, 0.4844, 0.4717, 0.484, 0.4717, 0.4843, 0.4715, 0.4843, 0.4715, 0.484, 0.4712, 0.4756, 0.4712, 0.4752, 0.4715, 0.4753, 0.4715, 0.4756, 0.4717, 0.475, 0.4717, 0.4753, 0.4715, 0.4753, 0.4714, 0.4751, 0.4718, 0.4756, 0.4715, 0.4756, 0.4715, 0.4753, 0.4717, 0.4753, 0.4747, 0.4848, 0.4747, 0.4845, 0.475, 0.4845, 0.475, 0.4848, 0.4747, 0.4842, 0.475, 0.4842, 0.475, 0.4845, 0.4747, 0.4845, 0.4646, 0.4841, 0.4646, 0.4844, 0.4644, 0.4843, 0.4643, 0.4841, 0.4747, 0.4748, 0.475, 0.4749, 0.475, 0.4751, 0.4747, 0.4751, 0.4647, 0.4755, 0.4644, 0.4754, 0.4644, 0.4752, 0.4647, 0.4752, 0.4747, 0.4754, 0.4747, 0.4751, 0.475, 0.4751, 0.475, 0.4754, 0.4715, 0.4858, 0.4715, 0.4861, 0.4713, 0.486, 0.4712, 0.4858, 0.4694, 0.484, 0.4697, 0.484, 0.4697, 0.4843, 0.4695, 0.4844, 0.47, 0.484, 0.47, 0.4844, 0.4697, 0.4843, 0.4697, 0.484, 0.47, 0.4755, 0.4697, 0.4756, 0.4698, 0.4753, 0.47, 0.4752, 0.4695, 0.4755, 0.4695, 0.4752, 0.4698, 0.4753, 0.4697, 0.4756, 0.4716, 0.4738, 0.4713, 0.4739, 0.4713, 0.4736, 0.4715, 0.4735, 0.4747, 0.486, 0.475, 0.486, 0.4749, 0.4862, 0.4747, 0.4863, 0.4658, 0.484, 0.4661, 0.484, 0.4661, 0.4843, 0.4658, 0.4843, 0.4664, 0.484, 0.4663, 0.4843, 0.4661, 0.4843, 0.4661, 0.484, 0.4747, 0.4736, 0.4747, 0.4733, 0.4749, 0.4734, 0.475, 0.4736, 0.4664, 0.4755, 0.4661, 0.4755, 0.4661, 0.4753, 0.4663, 0.4752, 0.4658, 0.4755, 0.4658, 0.4752, 0.4661, 0.4753, 0.4661, 0.4755, 0.4876, 0.4846, 0.4872, 0.4846, 0.4873, 0.4843, 0.4876, 0.4843, 0.487, 0.4841, 0.4873, 0.4841, 0.4873, 0.4843, 0.4871, 0.4844, 0.4876, 0.484, 0.4876, 0.4843, 0.4873, 0.4843, 0.4873, 0.4841, 0.4871, 0.4756, 0.4871, 0.4753, 0.4873, 0.4753, 0.4873, 0.4756, 0.4876, 0.475, 0.4876, 0.4753, 0.4873, 0.4753, 0.4872, 0.4751, 0.4876, 0.4756, 0.4873, 0.4756, 0.4873, 0.4753, 0.4876, 0.4753, 0.4906, 0.4848, 0.4906, 0.4845, 0.4908, 0.4845, 0.4909, 0.4848, 0.4906, 0.4842, 0.4909, 0.4843, 0.4908, 0.4845, 0.4906, 0.4845, 0.4805, 0.4841, 0.4805, 0.4844, 0.4802, 0.4844, 0.4802, 0.4841, 0.4906, 0.4748, 0.4909, 0.4749, 0.4908, 0.4751, 0.4906, 0.4751, 0.4805, 0.4755, 0.4802, 0.4755, 0.4803, 0.4752, 0.4805, 0.4752, 0.4906, 0.4754, 0.4906, 0.4751, 0.4908, 0.4751, 0.4909, 0.4754, 0.4874, 0.4858, 0.4874, 0.4861, 0.4872, 0.486, 0.4871, 0.4858, 0.4853, 0.4841, 0.4856, 0.4841, 0.4856, 0.4843, 0.4853, 0.4844, 0.4859, 0.4841, 0.4858, 0.4844, 0.4856, 0.4843, 0.4856, 0.4841, 0.4859, 0.4756, 0.4856, 0.4756, 0.4856, 0.4753, 0.4859, 0.4753, 0.4853, 0.4756, 0.4854, 0.4753, 0.4856, 0.4753, 0.4856, 0.4756, 0.4874, 0.4739, 0.4871, 0.4739, 0.4871, 0.4736, 0.4874, 0.4736, 0.4906, 0.486, 0.4909, 0.486, 0.4908, 0.4862, 0.4906, 0.4863, 0.4816, 0.4841, 0.4819, 0.484, 0.4819, 0.4843, 0.4817, 0.4844, 0.4822, 0.4841, 0.4822, 0.4844, 0.4819, 0.4843, 0.4819, 0.484, 0.4905, 0.4736, 0.4905, 0.4733, 0.4908, 0.4734, 0.4908, 0.4736, 0.4822, 0.4755, 0.482, 0.4755, 0.482, 0.4753, 0.4822, 0.4752, 0.4817, 0.4755, 0.4817, 0.4752, 0.482, 0.4753, 0.482, 0.4755, 0.4717, 0.4484, 0.4714, 0.4484, 0.4715, 0.4481, 0.4717, 0.4481, 0.4712, 0.4479, 0.4715, 0.4478, 0.4715, 0.4481, 0.4712, 0.4482, 0.4718, 0.4478, 0.4717, 0.4481, 0.4715, 0.4481, 0.4715, 0.4478, 0.4712, 0.4394, 0.4713, 0.4391, 0.4715, 0.4391, 0.4715, 0.4394, 0.4717, 0.4388, 0.4718, 0.4391, 0.4715, 0.4391, 0.4714, 0.4389, 0.4718, 0.4394, 0.4715, 0.4394, 0.4715, 0.4391, 0.4718, 0.4391, 0.4747, 0.4486, 0.4747, 0.4483, 0.475, 0.4483, 0.475, 0.4486, 0.4747, 0.448, 0.4751, 0.4481, 0.475, 0.4483, 0.4747, 0.4483, 0.4646, 0.4479, 0.4646, 0.4482, 0.4644, 0.4481, 0.4643, 0.4479, 0.4747, 0.4386, 0.475, 0.4387, 0.475, 0.4389, 0.4747, 0.4389, 0.4647, 0.4393, 0.4644, 0.4392, 0.4644, 0.439, 0.4647, 0.439, 0.4748, 0.4392, 0.4747, 0.4389, 0.475, 0.4389, 0.4751, 0.4392, 0.4716, 0.4496, 0.4715, 0.4499, 0.4713, 0.4498, 0.4712, 0.4496, 0.4694, 0.4479, 0.4697, 0.4478, 0.4697, 0.4481, 0.4695, 0.4482, 0.47, 0.4479, 0.47, 0.4482, 0.4697, 0.4481, 0.4697, 0.4478, 0.4701, 0.4394, 0.4698, 0.4394, 0.4698, 0.4391, 0.47, 0.439, 0.4695, 0.4394, 0.4695, 0.439, 0.4698, 0.4391, 0.4698, 0.4394, 0.4716, 0.4377, 0.4713, 0.4377, 0.4713, 0.4374, 0.4716, 0.4374, 0.4747, 0.4498, 0.475, 0.4498, 0.475, 0.4501, 0.4747, 0.4501, 0.4658, 0.4478, 0.4661, 0.4478, 0.4661, 0.4481, 0.4658, 0.4481, 0.4664, 0.4478, 0.4663, 0.4481, 0.4661, 0.4481, 0.4661, 0.4478, 0.4747, 0.4375, 0.4747, 0.4371, 0.475, 0.4372, 0.475, 0.4374, 0.4664, 0.4393, 0.4661, 0.4393, 0.4661, 0.4391, 0.4664, 0.439, 0.4658, 0.4393, 0.4659, 0.439, 0.4661, 0.4391, 0.4661, 0.4393, 0.4875, 0.4665, 0.4872, 0.4664, 0.4873, 0.4662, 0.4876, 0.4662, 0.487, 0.466, 0.4873, 0.4659, 0.4873, 0.4662, 0.4871, 0.4663, 0.4876, 0.4659, 0.4876, 0.4662, 0.4873, 0.4662, 0.4873, 0.4659, 0.487, 0.4575, 0.4871, 0.4572, 0.4873, 0.4572, 0.4873, 0.4575, 0.4876, 0.4569, 0.4876, 0.4572, 0.4873, 0.4572, 0.4872, 0.457, 0.4876, 0.4575, 0.4873, 0.4575, 0.4873, 0.4572, 0.4876, 0.4572, 0.4906, 0.4667, 0.4906, 0.4664, 0.4908, 0.4664, 0.4909, 0.4667, 0.4906, 0.4661, 0.4909, 0.4662, 0.4908, 0.4664, 0.4906, 0.4664, 0.4805, 0.466, 0.4805, 0.4663, 0.4802, 0.4662, 0.4802, 0.466, 0.4906, 0.4567, 0.4909, 0.4568, 0.4908, 0.457, 0.4906, 0.457, 0.4805, 0.4574, 0.4802, 0.4573, 0.4803, 0.4571, 0.4805, 0.4571, 0.4906, 0.4573, 0.4906, 0.457, 0.4908, 0.457, 0.4909, 0.4573, 0.4874, 0.4677, 0.4874, 0.468, 0.4871, 0.4679, 0.4871, 0.4677, 0.4853, 0.466, 0.4856, 0.4659, 0.4856, 0.4662, 0.4853, 0.4663, 0.4859, 0.466, 0.4858, 0.4663, 0.4856, 0.4662, 0.4856, 0.4659, 0.4859, 0.4575, 0.4856, 0.4575, 0.4856, 0.4572, 0.4859, 0.4571, 0.4853, 0.4575, 0.4853, 0.4571, 0.4856, 0.4572, 0.4856, 0.4575, 0.4874, 0.4558, 0.4871, 0.4558, 0.4871, 0.4555, 0.4874, 0.4555, 0.4905, 0.4679, 0.4908, 0.4679, 0.4908, 0.4682, 0.4905, 0.4682, 0.4816, 0.4659, 0.4819, 0.4659, 0.4819, 0.4662, 0.4817, 0.4662, 0.4822, 0.4659, 0.4822, 0.4662, 0.4819, 0.4662, 0.4819, 0.4659, 0.4905, 0.4556, 0.4905, 0.4552, 0.4908, 0.4553, 0.4908, 0.4555, 0.4822, 0.4574, 0.4819, 0.4574, 0.4819, 0.4572, 0.4822, 0.4571, 0.4816, 0.4574, 0.4817, 0.4571, 0.4819, 0.4572, 0.4819, 0.4574, 0.4905, 0.5029, 0.4875, 0.5027, 0.4876, 0.5024, 0.4906, 0.5026, 0.4906, 0.5026, 0.4876, 0.5024, 0.4876, 0.5021, 0.4906, 0.5023, 0.487, 0.5021, 0.487, 0.4936, 0.4873, 0.4937, 0.4873, 0.5021, 0.4873, 0.5021, 0.4873, 0.4937, 0.4876, 0.4937, 0.4876, 0.5021, 0.4876, 0.4931, 0.4906, 0.4929, 0.4906, 0.4932, 0.4876, 0.4934, 0.4876, 0.4934, 0.4906, 0.4932, 0.4906, 0.4935, 0.4876, 0.4937, 0.4805, 0.4936, 0.4805, 0.5022, 0.4802, 0.5022, 0.4802, 0.4935, 0.4909, 0.4934, 0.4909, 0.5023, 0.4906, 0.5023, 0.4906, 0.4935, 0.4822, 0.5021, 0.4853, 0.5021, 0.4853, 0.5024, 0.4822, 0.5024, 0.4905, 0.5044, 0.4874, 0.5042, 0.4874, 0.5039, 0.4905, 0.5041, 0.4853, 0.5021, 0.4853, 0.4936, 0.4856, 0.4936, 0.4856, 0.5021, 0.4856, 0.5021, 0.4856, 0.4936, 0.4859, 0.4936, 0.4859, 0.5021, 0.4853, 0.4936, 0.4822, 0.4936, 0.4822, 0.4933, 0.4853, 0.4933, 0.4874, 0.4916, 0.4905, 0.4914, 0.4905, 0.4917, 0.4874, 0.4919, 0.4822, 0.4936, 0.4822, 0.5021, 0.4819, 0.5021, 0.4819, 0.4936, 0.4819, 0.4936, 0.4819, 0.5021, 0.4816, 0.5021, 0.4816, 0.4936, 0.4805, 0.5022, 0.4816, 0.5021, 0.4817, 0.5024, 0.4805, 0.5025, 0.4909, 0.5028, 0.4908, 0.5041, 0.4905, 0.5041, 0.4905, 0.5029, 0.4816, 0.4936, 0.4805, 0.4936, 0.4805, 0.4933, 0.4817, 0.4933, 0.4908, 0.4917, 0.4909, 0.4929, 0.4906, 0.4929, 0.4905, 0.4917, 0.487, 0.4936, 0.4859, 0.4936, 0.4858, 0.4933, 0.4871, 0.4933, 0.4872, 0.4932, 0.4871, 0.4919, 0.4874, 0.4919, 0.4876, 0.4931, 0.4859, 0.5021, 0.487, 0.5021, 0.4871, 0.5024, 0.4858, 0.5024, 0.4871, 0.5039, 0.4872, 0.5026, 0.4875, 0.5027, 0.4874, 0.5039, 0.4747, 0.4667, 0.4717, 0.4665, 0.4717, 0.4662, 0.4747, 0.4664, 0.4747, 0.4664, 0.4717, 0.4662, 0.4717, 0.4659, 0.4747, 0.4661, 0.4712, 0.466, 0.4712, 0.4575, 0.4715, 0.4575, 0.4715, 0.4659, 0.4715, 0.4659, 0.4715, 0.4575, 0.4718, 0.4575, 0.4717, 0.4659, 0.4717, 0.4569, 0.4747, 0.4567, 0.4747, 0.457, 0.4717, 0.4572, 0.4717, 0.4572, 0.4747, 0.457, 0.4747, 0.4573, 0.4718, 0.4575, 0.4647, 0.4574, 0.4646, 0.466, 0.4643, 0.466, 0.4644, 0.4573, 0.475, 0.4573, 0.475, 0.4662, 0.4747, 0.4661, 0.4747, 0.4573, 0.4664, 0.4659, 0.4694, 0.466, 0.4695, 0.4663, 0.4663, 0.4662, 0.4747, 0.4682, 0.4715, 0.468, 0.4715, 0.4677, 0.4747, 0.4679, 0.4694, 0.466, 0.4695, 0.4575, 0.4697, 0.4575, 0.4697, 0.4659, 0.4697, 0.4659, 0.4697, 0.4575, 0.47, 0.4575, 0.47, 0.466, 0.4695, 0.4575, 0.4664, 0.4574, 0.4663, 0.4571, 0.4695, 0.4571, 0.4715, 0.4555, 0.4747, 0.4552, 0.4747, 0.4556, 0.4716, 0.4558, 0.4664, 0.4574, 0.4664, 0.4659, 0.4661, 0.4659, 0.4661, 0.4574, 0.4661, 0.4574, 0.4661, 0.4659, 0.4658, 0.4659, 0.4658, 0.4574, 0.4646, 0.466, 0.4658, 0.4659, 0.4658, 0.4662, 0.4646, 0.4663, 0.475, 0.4667, 0.475, 0.4679, 0.4747, 0.4679, 0.4747, 0.4667, 0.4658, 0.4574, 0.4647, 0.4574, 0.4647, 0.4571, 0.4658, 0.4571, 0.475, 0.4555, 0.475, 0.4568, 0.4747, 0.4567, 0.4747, 0.4556, 0.4712, 0.4575, 0.47, 0.4575, 0.47, 0.4571, 0.4712, 0.4572, 0.4714, 0.457, 0.4713, 0.4558, 0.4716, 0.4558, 0.4717, 0.4569, 0.47, 0.466, 0.4712, 0.466, 0.4712, 0.4663, 0.47, 0.4663, 0.4712, 0.4677, 0.4714, 0.4664, 0.4717, 0.4665, 0.4715, 0.4677, 0.4747, 0.4848, 0.4717, 0.4846, 0.4717, 0.4843, 0.4747, 0.4845, 0.4747, 0.4845, 0.4717, 0.4843, 0.4717, 0.484, 0.4747, 0.4842, 0.4712, 0.484, 0.4712, 0.4756, 0.4715, 0.4756, 0.4715, 0.484, 0.4715, 0.484, 0.4715, 0.4756, 0.4718, 0.4756, 0.4717, 0.484, 0.4717, 0.475, 0.4747, 0.4748, 0.4747, 0.4751, 0.4717, 0.4753, 0.4717, 0.4753, 0.4747, 0.4751, 0.4747, 0.4754, 0.4718, 0.4756, 0.4647, 0.4755, 0.4646, 0.4841, 0.4643, 0.4841, 0.4644, 0.4754, 0.475, 0.4754, 0.475, 0.4842, 0.4747, 0.4842, 0.4747, 0.4754, 0.4664, 0.484, 0.4694, 0.484, 0.4695, 0.4844, 0.4663, 0.4843, 0.4747, 0.4863, 0.4715, 0.4861, 0.4715, 0.4858, 0.4747, 0.486, 0.4694, 0.484, 0.4695, 0.4755, 0.4697, 0.4756, 0.4697, 0.484, 0.4697, 0.484, 0.4697, 0.4756, 0.47, 0.4755, 0.47, 0.484, 0.4695, 0.4755, 0.4664, 0.4755, 0.4663, 0.4752, 0.4695, 0.4752, 0.4715, 0.4735, 0.4747, 0.4733, 0.4747, 0.4736, 0.4716, 0.4738, 0.4664, 0.4755, 0.4664, 0.484, 0.4661, 0.484, 0.4661, 0.4755, 0.4661, 0.4755, 0.4661, 0.484, 0.4658, 0.484, 0.4658, 0.4755, 0.4646, 0.4841, 0.4658, 0.484, 0.4658, 0.4843, 0.4646, 0.4844, 0.475, 0.4848, 0.475, 0.486, 0.4747, 0.486, 0.4747, 0.4848, 0.4658, 0.4755, 0.4647, 0.4755, 0.4647, 0.4752, 0.4658, 0.4752, 0.475, 0.4736, 0.475, 0.4749, 0.4747, 0.4748, 0.4747, 0.4736, 0.4712, 0.4756, 0.47, 0.4755, 0.47, 0.4752, 0.4712, 0.4752, 0.4714, 0.4751, 0.4713, 0.4739, 0.4716, 0.4738, 0.4717, 0.475, 0.47, 0.484, 0.4712, 0.484, 0.4712, 0.4844, 0.47, 0.4844, 0.4712, 0.4858, 0.4714, 0.4845, 0.4717, 0.4846, 0.4715, 0.4858, 0.4906, 0.4848, 0.4876, 0.4846, 0.4876, 0.4843, 0.4906, 0.4845, 0.4906, 0.4845, 0.4876, 0.4843, 0.4876, 0.484, 0.4906, 0.4842, 0.487, 0.4841, 0.4871, 0.4756, 0.4873, 0.4756, 0.4873, 0.4841, 0.4873, 0.4841, 0.4873, 0.4756, 0.4876, 0.4756, 0.4876, 0.484, 0.4876, 0.475, 0.4906, 0.4748, 0.4906, 0.4751, 0.4876, 0.4753, 0.4876, 0.4753, 0.4906, 0.4751, 0.4906, 0.4754, 0.4876, 0.4756, 0.4805, 0.4755, 0.4805, 0.4841, 0.4802, 0.4841, 0.4802, 0.4755, 0.4909, 0.4754, 0.4909, 0.4843, 0.4906, 0.4842, 0.4906, 0.4754, 0.4822, 0.4841, 0.4853, 0.4841, 0.4853, 0.4844, 0.4822, 0.4844, 0.4906, 0.4863, 0.4874, 0.4861, 0.4874, 0.4858, 0.4906, 0.486, 0.4853, 0.4841, 0.4853, 0.4756, 0.4856, 0.4756, 0.4856, 0.4841, 0.4856, 0.4841, 0.4856, 0.4756, 0.4859, 0.4756, 0.4859, 0.4841, 0.4853, 0.4756, 0.4822, 0.4755, 0.4822, 0.4752, 0.4854, 0.4753, 0.4874, 0.4736, 0.4905, 0.4733, 0.4905, 0.4736, 0.4874, 0.4739, 0.4822, 0.4755, 0.4822, 0.4841, 0.4819, 0.484, 0.482, 0.4755, 0.482, 0.4755, 0.4819, 0.484, 0.4816, 0.4841, 0.4817, 0.4755, 0.4805, 0.4841, 0.4816, 0.4841, 0.4817, 0.4844, 0.4805, 0.4844, 0.4909, 0.4848, 0.4909, 0.486, 0.4906, 0.486, 0.4906, 0.4848, 0.4817, 0.4755, 0.4805, 0.4755, 0.4805, 0.4752, 0.4817, 0.4752, 0.4908, 0.4736, 0.4909, 0.4749, 0.4906, 0.4748, 0.4905, 0.4736, 0.4871, 0.4756, 0.4859, 0.4756, 0.4859, 0.4753, 0.4871, 0.4753, 0.4872, 0.4751, 0.4871, 0.4739, 0.4874, 0.4739, 0.4876, 0.475, 0.4859, 0.4841, 0.487, 0.4841, 0.4871, 0.4844, 0.4858, 0.4844, 0.4871, 0.4858, 0.4872, 0.4846, 0.4876, 0.4846, 0.4874, 0.4858, 0.4747, 0.4486, 0.4717, 0.4484, 0.4717, 0.4481, 0.4747, 0.4483, 0.4747, 0.4483, 0.4717, 0.4481, 0.4718, 0.4478, 0.4747, 0.448, 0.4712, 0.4479, 0.4712, 0.4394, 0.4715, 0.4394, 0.4715, 0.4478, 0.4715, 0.4478, 0.4715, 0.4394, 0.4718, 0.4394, 0.4718, 0.4478, 0.4717, 0.4388, 0.4747, 0.4386, 0.4747, 0.4389, 0.4718, 0.4391, 0.4718, 0.4391, 0.4747, 0.4389, 0.4748, 0.4392, 0.4718, 0.4394, 0.4647, 0.4393, 0.4646, 0.4479, 0.4643, 0.4479, 0.4644, 0.4392, 0.4751, 0.4392, 0.4751, 0.4481, 0.4747, 0.448, 0.4748, 0.4392, 0.4664, 0.4478, 0.4694, 0.4479, 0.4695, 0.4482, 0.4663, 0.4481, 0.4747, 0.4501, 0.4715, 0.4499, 0.4716, 0.4496, 0.4747, 0.4498, 0.4694, 0.4479, 0.4695, 0.4394, 0.4698, 0.4394, 0.4697, 0.4478, 0.4697, 0.4478, 0.4698, 0.4394, 0.4701, 0.4394, 0.47, 0.4479, 0.4695, 0.4394, 0.4664, 0.4393, 0.4664, 0.439, 0.4695, 0.439, 0.4716, 0.4374, 0.4747, 0.4371, 0.4747, 0.4375, 0.4716, 0.4377, 0.4664, 0.4393, 0.4664, 0.4478, 0.4661, 0.4478, 0.4661, 0.4393, 0.4661, 0.4393, 0.4661, 0.4478, 0.4658, 0.4478, 0.4658, 0.4393, 0.4646, 0.4479, 0.4658, 0.4478, 0.4658, 0.4481, 0.4646, 0.4482, 0.475, 0.4486, 0.475, 0.4498, 0.4747, 0.4498, 0.4747, 0.4486, 0.4658, 0.4393, 0.4647, 0.4393, 0.4647, 0.439, 0.4659, 0.439, 0.475, 0.4374, 0.475, 0.4387, 0.4747, 0.4386, 0.4747, 0.4375, 0.4712, 0.4394, 0.4701, 0.4394, 0.47, 0.439, 0.4713, 0.4391, 0.4714, 0.4389, 0.4713, 0.4377, 0.4716, 0.4377, 0.4717, 0.4388, 0.47, 0.4479, 0.4712, 0.4479, 0.4712, 0.4482, 0.47, 0.4482, 0.4712, 0.4496, 0.4714, 0.4484, 0.4717, 0.4484, 0.4716, 0.4496, 0.4906, 0.4667, 0.4875, 0.4665, 0.4876, 0.4662, 0.4906, 0.4664, 0.4906, 0.4664, 0.4876, 0.4662, 0.4876, 0.4659, 0.4906, 0.4661, 0.487, 0.466, 0.487, 0.4575, 0.4873, 0.4575, 0.4873, 0.4659, 0.4873, 0.4659, 0.4873, 0.4575, 0.4876, 0.4575, 0.4876, 0.4659, 0.4876, 0.4569, 0.4906, 0.4567, 0.4906, 0.457, 0.4876, 0.4572, 0.4876, 0.4572, 0.4906, 0.457, 0.4906, 0.4573, 0.4876, 0.4575, 0.4805, 0.4574, 0.4805, 0.466, 0.4802, 0.466, 0.4802, 0.4573, 0.4909, 0.4573, 0.4909, 0.4662, 0.4906, 0.4661, 0.4906, 0.4573, 0.4822, 0.4659, 0.4853, 0.466, 0.4853, 0.4663, 0.4822, 0.4662, 0.4905, 0.4682, 0.4874, 0.468, 0.4874, 0.4677, 0.4905, 0.4679, 0.4853, 0.466, 0.4853, 0.4575, 0.4856, 0.4575, 0.4856, 0.4659, 0.4856, 0.4659, 0.4856, 0.4575, 0.4859, 0.4575, 0.4859, 0.466, 0.4853, 0.4575, 0.4822, 0.4574, 0.4822, 0.4571, 0.4853, 0.4571, 0.4874, 0.4555, 0.4905, 0.4552, 0.4905, 0.4556, 0.4874, 0.4558, 0.4822, 0.4574, 0.4822, 0.4659, 0.4819, 0.4659, 0.4819, 0.4574, 0.4819, 0.4574, 0.4819, 0.4659, 0.4816, 0.4659, 0.4816, 0.4574, 0.4805, 0.466, 0.4816, 0.4659, 0.4817, 0.4662, 0.4805, 0.4663, 0.4909, 0.4667, 0.4908, 0.4679, 0.4905, 0.4679, 0.4906, 0.4667, 0.4816, 0.4574, 0.4805, 0.4574, 0.4805, 0.4571, 0.4817, 0.4571, 0.4908, 0.4555, 0.4909, 0.4568, 0.4906, 0.4567, 0.4905, 0.4556, 0.487, 0.4575, 0.4859, 0.4575, 0.4859, 0.4571, 0.4871, 0.4572, 0.4872, 0.457, 0.4871, 0.4558, 0.4874, 0.4558, 0.4876, 0.4569, 0.4859, 0.466, 0.487, 0.466, 0.4871, 0.4663, 0.4858, 0.4663, 0.4871, 0.4677, 0.4872, 0.4664, 0.4875, 0.4665, 0.4874, 0.4677, 0.4905, 0.5029, 0.4905, 0.5041, 0.4874, 0.5039, 0.4875, 0.5027, 0.4221, 0.5441, 0.4221, 0.4439, 0.4239, 0.4439, 0.4239, 0.5441, 0.4239, 0.5441, 0.4239, 0.4439, 0.4256, 0.4438, 0.4256, 0.5441, 0.4151, 0.5442, 0.4151, 0.4439, 0.4169, 0.4439, 0.4169, 0.5441, 0.4169, 0.5441, 0.4169, 0.4439, 0.4186, 0.4439, 0.4186, 0.5441, 0.4365, 0.5452, 0.4252, 0.5453, 0.4252, 0.5445, 0.4253, 0.5443, 0.4252, 0.4419, 0.4253, 0.4417, 0.4365, 0.4427, 0.4252, 0.4427, 0.4366, 0.5441, 0.4365, 0.5452, 0.4253, 0.5443, 0.4256, 0.5441, 0.4252, 0.5453, 0.4365, 0.5452, 0.4253, 0.5463, 0.4252, 0.5461])
me_plane_014.materials.append(mat_bedroom_desk)
me_plane_014.use_remesh_preserve_volume = False
me_plane_014.use_remesh_preserve_attributes = False
me_plane_014.use_mirror_vertex_groups = False
me_plane_014.update()

# ---- objects
ob_bedroom_desk = bpy.data.objects.new('bedroom_desk', me_plane_014)

# ---- transforms, parenting, visibility, modifiers, constraints
ob_bedroom_desk.location = (0.0, 0.0, 0.0)
ob_bedroom_desk.lineart.crease_threshold = 0.0

# ---- collection membership
col_collection.objects.link(ob_bedroom_desk)

# ---- scene / render settings (as saved in the file)
scene.frame_start = 1; scene.frame_end = 250; scene.frame_set(1)
scene.render.engine = 'BLENDER_EEVEE_NEXT'
scene.cycles.use_denoising = False
scene.cycles.samples = 128
scene.cycles.sampling_pattern = 'TABULATED_SOBOL'
scene.cycles.use_adaptive_sampling = False
scene.cycles.use_light_tree = False
scene.view_settings.view_transform = 'Filmic'
bpy.context.view_layer.update()

# ---- added for rendering (the .blend has no active camera and no usable light): camera, sun
cam_auto = bpy.data.cameras.new('AutoCamera')
cam_auto.lens = 50.0
cam_auto.sensor_width = 36.0
cam_auto.clip_end = 1000.0
ob_auto_camera = bpy.data.objects.new('AutoCamera', cam_auto)
scene.collection.objects.link(ob_auto_camera)
ob_auto_camera.location = (1.35075, -1.91, 1.45589)
ob_auto_camera.rotation_euler = (1.09748, -7.21219e-08, 0.694738)
scene.camera = ob_auto_camera
light_auto_sun = bpy.data.lights.new('AutoSun', 'SUN')
light_auto_sun.energy = 3.0
light_auto_sun.angle = 0.0523599
ob_auto_sun = bpy.data.objects.new('AutoSun', light_auto_sun)
scene.collection.objects.link(ob_auto_sun)
ob_auto_sun.rotation_euler = (0.872665, 0.174533, 0.523599)
bpy.context.view_layer.update()
